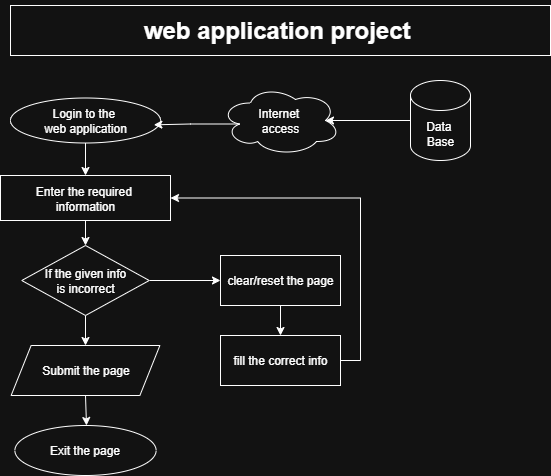

The diagram above was exported from draw.io. Its source (the exported page's mxGraphModel, read from the mxfile embedded in the PNG):
<mxGraphModel dx="778" dy="506" grid="1" gridSize="10" guides="1" tooltips="1" connect="1" arrows="1" fold="1" page="1" pageScale="1" pageWidth="850" pageHeight="1100" math="0" shadow="0">
  <root>
    <mxCell id="0" />
    <mxCell id="1" parent="0" />
    <mxCell id="ZcebVtWHfM3-IaQCPAb--1" value="&lt;h1&gt;web application project&amp;nbsp;&lt;/h1&gt;" style="rounded=0;whiteSpace=wrap;html=1;" parent="1" vertex="1">
      <mxGeometry x="130" y="10" width="540" height="50" as="geometry" />
    </mxCell>
    <mxCell id="NpIhlFwyGyKwkZsxSrs_-11" style="edgeStyle=orthogonalEdgeStyle;rounded=0;orthogonalLoop=1;jettySize=auto;html=1;exitX=0.5;exitY=1;exitDx=0;exitDy=0;entryX=0.5;entryY=0;entryDx=0;entryDy=0;" parent="1" source="EM1370v4KExXsFFy0ryb-1" target="NpIhlFwyGyKwkZsxSrs_-10" edge="1">
      <mxGeometry relative="1" as="geometry" />
    </mxCell>
    <mxCell id="EM1370v4KExXsFFy0ryb-1" value="Login to the&amp;nbsp;&lt;div&gt;web application&lt;/div&gt;" style="ellipse;whiteSpace=wrap;html=1;" parent="1" vertex="1">
      <mxGeometry x="130" y="102.5" width="150" height="45" as="geometry" />
    </mxCell>
    <mxCell id="NpIhlFwyGyKwkZsxSrs_-9" style="edgeStyle=orthogonalEdgeStyle;rounded=0;orthogonalLoop=1;jettySize=auto;html=1;exitX=0.5;exitY=1;exitDx=0;exitDy=0;" parent="1" source="NpIhlFwyGyKwkZsxSrs_-1" edge="1">
      <mxGeometry relative="1" as="geometry">
        <mxPoint x="205" y="290" as="targetPoint" />
      </mxGeometry>
    </mxCell>
    <mxCell id="NpIhlFwyGyKwkZsxSrs_-15" style="edgeStyle=orthogonalEdgeStyle;rounded=0;orthogonalLoop=1;jettySize=auto;html=1;exitX=0.5;exitY=1;exitDx=0;exitDy=0;entryX=0.5;entryY=0;entryDx=0;entryDy=0;" parent="1" source="NpIhlFwyGyKwkZsxSrs_-1" target="NpIhlFwyGyKwkZsxSrs_-14" edge="1">
      <mxGeometry relative="1" as="geometry" />
    </mxCell>
    <mxCell id="NpIhlFwyGyKwkZsxSrs_-16" style="edgeStyle=orthogonalEdgeStyle;rounded=0;orthogonalLoop=1;jettySize=auto;html=1;exitX=1;exitY=0.5;exitDx=0;exitDy=0;entryX=0;entryY=0.5;entryDx=0;entryDy=0;" parent="1" source="NpIhlFwyGyKwkZsxSrs_-1" target="NpIhlFwyGyKwkZsxSrs_-13" edge="1">
      <mxGeometry relative="1" as="geometry" />
    </mxCell>
    <mxCell id="NpIhlFwyGyKwkZsxSrs_-1" value="If the given info&lt;div&gt;is incorrect&lt;/div&gt;" style="rhombus;whiteSpace=wrap;html=1;" parent="1" vertex="1">
      <mxGeometry x="141.25" y="250" width="127.5" height="70" as="geometry" />
    </mxCell>
    <mxCell id="NpIhlFwyGyKwkZsxSrs_-2" value="Internet&amp;nbsp;&lt;div&gt;access&lt;/div&gt;" style="ellipse;shape=cloud;whiteSpace=wrap;html=1;" parent="1" vertex="1">
      <mxGeometry x="340" y="90" width="120" height="70" as="geometry" />
    </mxCell>
    <mxCell id="NpIhlFwyGyKwkZsxSrs_-3" value="Data&amp;nbsp;&lt;div&gt;Base&lt;/div&gt;" style="shape=cylinder3;whiteSpace=wrap;html=1;boundedLbl=1;backgroundOutline=1;size=15;" parent="1" vertex="1">
      <mxGeometry x="530" y="85" width="60" height="80" as="geometry" />
    </mxCell>
    <mxCell id="NpIhlFwyGyKwkZsxSrs_-12" style="edgeStyle=orthogonalEdgeStyle;rounded=0;orthogonalLoop=1;jettySize=auto;html=1;exitX=0.5;exitY=1;exitDx=0;exitDy=0;entryX=0.5;entryY=0;entryDx=0;entryDy=0;" parent="1" source="NpIhlFwyGyKwkZsxSrs_-10" target="NpIhlFwyGyKwkZsxSrs_-1" edge="1">
      <mxGeometry relative="1" as="geometry" />
    </mxCell>
    <mxCell id="NpIhlFwyGyKwkZsxSrs_-10" value="Enter the required&amp;nbsp;&lt;div&gt;information&lt;/div&gt;" style="rounded=0;whiteSpace=wrap;html=1;" parent="1" vertex="1">
      <mxGeometry x="120" y="180" width="170" height="45" as="geometry" />
    </mxCell>
    <mxCell id="NpIhlFwyGyKwkZsxSrs_-18" style="edgeStyle=orthogonalEdgeStyle;rounded=0;orthogonalLoop=1;jettySize=auto;html=1;exitX=0.5;exitY=1;exitDx=0;exitDy=0;entryX=0.5;entryY=0;entryDx=0;entryDy=0;" parent="1" source="NpIhlFwyGyKwkZsxSrs_-13" target="NpIhlFwyGyKwkZsxSrs_-17" edge="1">
      <mxGeometry relative="1" as="geometry" />
    </mxCell>
    <mxCell id="NpIhlFwyGyKwkZsxSrs_-13" value="clear/reset the page" style="rounded=0;whiteSpace=wrap;html=1;" parent="1" vertex="1">
      <mxGeometry x="340" y="260" width="120" height="50" as="geometry" />
    </mxCell>
    <mxCell id="NpIhlFwyGyKwkZsxSrs_-14" value="Submit the page" style="shape=parallelogram;perimeter=parallelogramPerimeter;whiteSpace=wrap;html=1;fixedSize=1;" parent="1" vertex="1">
      <mxGeometry x="130.63" y="350" width="148.75" height="50" as="geometry" />
    </mxCell>
    <mxCell id="NpIhlFwyGyKwkZsxSrs_-19" style="edgeStyle=orthogonalEdgeStyle;rounded=0;orthogonalLoop=1;jettySize=auto;html=1;exitX=1;exitY=0.5;exitDx=0;exitDy=0;entryX=1;entryY=0.5;entryDx=0;entryDy=0;" parent="1" source="NpIhlFwyGyKwkZsxSrs_-17" target="NpIhlFwyGyKwkZsxSrs_-10" edge="1">
      <mxGeometry relative="1" as="geometry" />
    </mxCell>
    <mxCell id="NpIhlFwyGyKwkZsxSrs_-17" value="fill the correct info" style="rounded=0;whiteSpace=wrap;html=1;" parent="1" vertex="1">
      <mxGeometry x="340" y="340" width="120" height="50" as="geometry" />
    </mxCell>
    <mxCell id="NpIhlFwyGyKwkZsxSrs_-20" value="Exit the page" style="ellipse;whiteSpace=wrap;html=1;" parent="1" vertex="1">
      <mxGeometry x="134.38" y="430" width="141.25" height="50" as="geometry" />
    </mxCell>
    <mxCell id="NpIhlFwyGyKwkZsxSrs_-21" style="edgeStyle=orthogonalEdgeStyle;rounded=0;orthogonalLoop=1;jettySize=auto;html=1;exitX=0.5;exitY=1;exitDx=0;exitDy=0;" parent="1" source="NpIhlFwyGyKwkZsxSrs_-14" edge="1">
      <mxGeometry relative="1" as="geometry">
        <mxPoint x="206" y="430" as="targetPoint" />
      </mxGeometry>
    </mxCell>
    <mxCell id="ZRfjlSuZGDeAglZCoukS-1" style="edgeStyle=orthogonalEdgeStyle;rounded=0;orthogonalLoop=1;jettySize=auto;html=1;exitX=0.16;exitY=0.55;exitDx=0;exitDy=0;exitPerimeter=0;entryX=0.956;entryY=0.596;entryDx=0;entryDy=0;entryPerimeter=0;" edge="1" parent="1" source="NpIhlFwyGyKwkZsxSrs_-2" target="EM1370v4KExXsFFy0ryb-1">
      <mxGeometry relative="1" as="geometry" />
    </mxCell>
    <mxCell id="ZRfjlSuZGDeAglZCoukS-2" style="edgeStyle=orthogonalEdgeStyle;rounded=0;orthogonalLoop=1;jettySize=auto;html=1;exitX=0;exitY=0.5;exitDx=0;exitDy=0;exitPerimeter=0;entryX=0.875;entryY=0.5;entryDx=0;entryDy=0;entryPerimeter=0;" edge="1" parent="1" source="NpIhlFwyGyKwkZsxSrs_-3" target="NpIhlFwyGyKwkZsxSrs_-2">
      <mxGeometry relative="1" as="geometry" />
    </mxCell>
  </root>
</mxGraphModel>